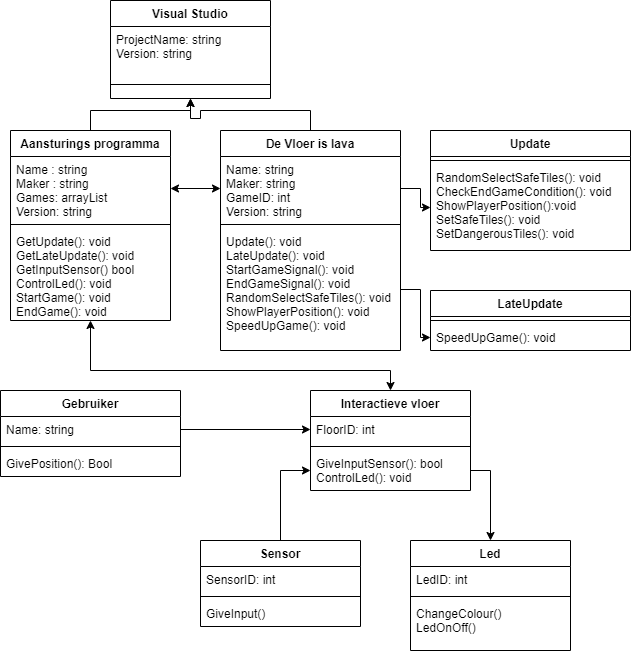

The diagram above was exported from draw.io. Its source (the exported page's mxGraphModel, read from the mxfile embedded in the PNG):
<mxGraphModel dx="1422" dy="1813" grid="1" gridSize="10" guides="1" tooltips="1" connect="1" arrows="1" fold="1" page="1" pageScale="1" pageWidth="850" pageHeight="1100" math="0" shadow="0">
  <root>
    <mxCell id="0" />
    <mxCell id="1" parent="0" />
    <mxCell id="TGWoE-trYU6GQEGZ_2f4-15" style="edgeStyle=orthogonalEdgeStyle;rounded=0;orthogonalLoop=1;jettySize=auto;html=1;exitX=0.5;exitY=0;exitDx=0;exitDy=0;entryX=0.5;entryY=1;entryDx=0;entryDy=0;startArrow=none;startFill=0;endArrow=classic;endFill=1;" edge="1" parent="1" source="6yVp993_pdM7Jl_DNJjC-12" target="TGWoE-trYU6GQEGZ_2f4-11">
      <mxGeometry relative="1" as="geometry" />
    </mxCell>
    <mxCell id="6yVp993_pdM7Jl_DNJjC-26" style="edgeStyle=orthogonalEdgeStyle;rounded=0;orthogonalLoop=1;jettySize=auto;html=1;exitX=0.5;exitY=0;exitDx=0;exitDy=0;entryX=0.5;entryY=1;entryDx=0;entryDy=0;entryPerimeter=0;startArrow=classic;startFill=1;" parent="1" source="6yVp993_pdM7Jl_DNJjC-20" target="6yVp993_pdM7Jl_DNJjC-15" edge="1">
      <mxGeometry relative="1" as="geometry">
        <Array as="points">
          <mxPoint x="440" y="350" />
          <mxPoint x="140" y="350" />
        </Array>
      </mxGeometry>
    </mxCell>
    <mxCell id="6yVp993_pdM7Jl_DNJjC-25" style="edgeStyle=orthogonalEdgeStyle;rounded=0;orthogonalLoop=1;jettySize=auto;html=1;exitX=1;exitY=0.5;exitDx=0;exitDy=0;entryX=0;entryY=0.5;entryDx=0;entryDy=0;" parent="1" source="6yVp993_pdM7Jl_DNJjC-9" target="6yVp993_pdM7Jl_DNJjC-21" edge="1">
      <mxGeometry relative="1" as="geometry" />
    </mxCell>
    <mxCell id="6yVp993_pdM7Jl_DNJjC-27" style="edgeStyle=orthogonalEdgeStyle;rounded=0;orthogonalLoop=1;jettySize=auto;html=1;entryX=0;entryY=0.5;entryDx=0;entryDy=0;startArrow=classic;startFill=1;" parent="1" source="6yVp993_pdM7Jl_DNJjC-13" target="6yVp993_pdM7Jl_DNJjC-17" edge="1">
      <mxGeometry relative="1" as="geometry" />
    </mxCell>
    <mxCell id="TGWoE-trYU6GQEGZ_2f4-9" style="edgeStyle=orthogonalEdgeStyle;rounded=0;orthogonalLoop=1;jettySize=auto;html=1;entryX=0.5;entryY=0;entryDx=0;entryDy=0;exitX=1;exitY=0.5;exitDx=0;exitDy=0;" edge="1" parent="1" source="6yVp993_pdM7Jl_DNJjC-23" target="TGWoE-trYU6GQEGZ_2f4-5">
      <mxGeometry relative="1" as="geometry" />
    </mxCell>
    <mxCell id="TGWoE-trYU6GQEGZ_2f4-10" style="edgeStyle=orthogonalEdgeStyle;rounded=0;orthogonalLoop=1;jettySize=auto;html=1;entryX=0.5;entryY=0;entryDx=0;entryDy=0;endArrow=none;endFill=0;startArrow=classic;startFill=1;exitX=0;exitY=0.5;exitDx=0;exitDy=0;" edge="1" parent="1" source="6yVp993_pdM7Jl_DNJjC-23" target="TGWoE-trYU6GQEGZ_2f4-1">
      <mxGeometry relative="1" as="geometry" />
    </mxCell>
    <mxCell id="6yVp993_pdM7Jl_DNJjC-20" value="Interactieve vloer" style="swimlane;fontStyle=1;align=center;verticalAlign=top;childLayout=stackLayout;horizontal=1;startSize=26;horizontalStack=0;resizeParent=1;resizeParentMax=0;resizeLast=0;collapsible=1;marginBottom=0;fillColor=#ffffff;" parent="1" vertex="1">
      <mxGeometry x="360" y="370" width="160" height="100" as="geometry" />
    </mxCell>
    <mxCell id="6yVp993_pdM7Jl_DNJjC-21" value="FloorID: int" style="text;strokeColor=none;fillColor=none;align=left;verticalAlign=top;spacingLeft=4;spacingRight=4;overflow=hidden;rotatable=0;points=[[0,0.5],[1,0.5]];portConstraint=eastwest;" parent="6yVp993_pdM7Jl_DNJjC-20" vertex="1">
      <mxGeometry y="26" width="160" height="26" as="geometry" />
    </mxCell>
    <mxCell id="6yVp993_pdM7Jl_DNJjC-22" value="" style="line;strokeWidth=1;fillColor=none;align=left;verticalAlign=middle;spacingTop=-1;spacingLeft=3;spacingRight=3;rotatable=0;labelPosition=right;points=[];portConstraint=eastwest;" parent="6yVp993_pdM7Jl_DNJjC-20" vertex="1">
      <mxGeometry y="52" width="160" height="8" as="geometry" />
    </mxCell>
    <mxCell id="6yVp993_pdM7Jl_DNJjC-23" value="GiveInputSensor(): bool&#10;ControlLed(): void" style="text;strokeColor=none;fillColor=none;align=left;verticalAlign=top;spacingLeft=4;spacingRight=4;overflow=hidden;rotatable=0;points=[[0,0.5],[1,0.5]];portConstraint=eastwest;" parent="6yVp993_pdM7Jl_DNJjC-20" vertex="1">
      <mxGeometry y="60" width="160" height="40" as="geometry" />
    </mxCell>
    <mxCell id="6yVp993_pdM7Jl_DNJjC-8" value="Gebruiker" style="swimlane;fontStyle=1;align=center;verticalAlign=top;childLayout=stackLayout;horizontal=1;startSize=26;horizontalStack=0;resizeParent=1;resizeParentMax=0;resizeLast=0;collapsible=1;marginBottom=0;fillColor=#ffffff;" parent="1" vertex="1">
      <mxGeometry x="50" y="370" width="180" height="86" as="geometry" />
    </mxCell>
    <mxCell id="6yVp993_pdM7Jl_DNJjC-9" value="Name: string&#10;" style="text;strokeColor=none;fillColor=none;align=left;verticalAlign=top;spacingLeft=4;spacingRight=4;overflow=hidden;rotatable=0;points=[[0,0.5],[1,0.5]];portConstraint=eastwest;" parent="6yVp993_pdM7Jl_DNJjC-8" vertex="1">
      <mxGeometry y="26" width="180" height="26" as="geometry" />
    </mxCell>
    <mxCell id="6yVp993_pdM7Jl_DNJjC-10" value="" style="line;strokeWidth=1;fillColor=none;align=left;verticalAlign=middle;spacingTop=-1;spacingLeft=3;spacingRight=3;rotatable=0;labelPosition=right;points=[];portConstraint=eastwest;" parent="6yVp993_pdM7Jl_DNJjC-8" vertex="1">
      <mxGeometry y="52" width="180" height="8" as="geometry" />
    </mxCell>
    <mxCell id="6yVp993_pdM7Jl_DNJjC-11" value="GivePosition(): Bool " style="text;strokeColor=none;fillColor=none;align=left;verticalAlign=top;spacingLeft=4;spacingRight=4;overflow=hidden;rotatable=0;points=[[0,0.5],[1,0.5]];portConstraint=eastwest;" parent="6yVp993_pdM7Jl_DNJjC-8" vertex="1">
      <mxGeometry y="60" width="180" height="26" as="geometry" />
    </mxCell>
    <mxCell id="TGWoE-trYU6GQEGZ_2f4-16" style="edgeStyle=orthogonalEdgeStyle;rounded=0;orthogonalLoop=1;jettySize=auto;html=1;exitX=0.5;exitY=0;exitDx=0;exitDy=0;entryX=0.5;entryY=1;entryDx=0;entryDy=0;startArrow=none;startFill=0;endArrow=classic;endFill=1;" edge="1" parent="1" source="6yVp993_pdM7Jl_DNJjC-16" target="TGWoE-trYU6GQEGZ_2f4-11">
      <mxGeometry relative="1" as="geometry" />
    </mxCell>
    <mxCell id="TGWoE-trYU6GQEGZ_2f4-1" value="Sensor" style="swimlane;fontStyle=1;align=center;verticalAlign=top;childLayout=stackLayout;horizontal=1;startSize=26;horizontalStack=0;resizeParent=1;resizeParentMax=0;resizeLast=0;collapsible=1;marginBottom=0;fillColor=#ffffff;" vertex="1" parent="1">
      <mxGeometry x="250" y="520" width="160" height="86" as="geometry" />
    </mxCell>
    <mxCell id="TGWoE-trYU6GQEGZ_2f4-2" value="SensorID: int" style="text;strokeColor=none;fillColor=none;align=left;verticalAlign=top;spacingLeft=4;spacingRight=4;overflow=hidden;rotatable=0;points=[[0,0.5],[1,0.5]];portConstraint=eastwest;" vertex="1" parent="TGWoE-trYU6GQEGZ_2f4-1">
      <mxGeometry y="26" width="160" height="26" as="geometry" />
    </mxCell>
    <mxCell id="TGWoE-trYU6GQEGZ_2f4-3" value="" style="line;strokeWidth=1;fillColor=none;align=left;verticalAlign=middle;spacingTop=-1;spacingLeft=3;spacingRight=3;rotatable=0;labelPosition=right;points=[];portConstraint=eastwest;" vertex="1" parent="TGWoE-trYU6GQEGZ_2f4-1">
      <mxGeometry y="52" width="160" height="8" as="geometry" />
    </mxCell>
    <mxCell id="TGWoE-trYU6GQEGZ_2f4-4" value="GiveInput()" style="text;strokeColor=none;fillColor=none;align=left;verticalAlign=top;spacingLeft=4;spacingRight=4;overflow=hidden;rotatable=0;points=[[0,0.5],[1,0.5]];portConstraint=eastwest;" vertex="1" parent="TGWoE-trYU6GQEGZ_2f4-1">
      <mxGeometry y="60" width="160" height="26" as="geometry" />
    </mxCell>
    <mxCell id="TGWoE-trYU6GQEGZ_2f4-5" value="Led" style="swimlane;fontStyle=1;align=center;verticalAlign=top;childLayout=stackLayout;horizontal=1;startSize=26;horizontalStack=0;resizeParent=1;resizeParentMax=0;resizeLast=0;collapsible=1;marginBottom=0;fillColor=#ffffff;" vertex="1" parent="1">
      <mxGeometry x="460" y="520" width="160" height="110" as="geometry" />
    </mxCell>
    <mxCell id="TGWoE-trYU6GQEGZ_2f4-6" value="LedID: int" style="text;strokeColor=none;fillColor=none;align=left;verticalAlign=top;spacingLeft=4;spacingRight=4;overflow=hidden;rotatable=0;points=[[0,0.5],[1,0.5]];portConstraint=eastwest;" vertex="1" parent="TGWoE-trYU6GQEGZ_2f4-5">
      <mxGeometry y="26" width="160" height="26" as="geometry" />
    </mxCell>
    <mxCell id="TGWoE-trYU6GQEGZ_2f4-7" value="" style="line;strokeWidth=1;fillColor=none;align=left;verticalAlign=middle;spacingTop=-1;spacingLeft=3;spacingRight=3;rotatable=0;labelPosition=right;points=[];portConstraint=eastwest;" vertex="1" parent="TGWoE-trYU6GQEGZ_2f4-5">
      <mxGeometry y="52" width="160" height="8" as="geometry" />
    </mxCell>
    <mxCell id="TGWoE-trYU6GQEGZ_2f4-8" value="ChangeColour()&#10;LedOnOff()" style="text;strokeColor=none;fillColor=none;align=left;verticalAlign=top;spacingLeft=4;spacingRight=4;overflow=hidden;rotatable=0;points=[[0,0.5],[1,0.5]];portConstraint=eastwest;" vertex="1" parent="TGWoE-trYU6GQEGZ_2f4-5">
      <mxGeometry y="60" width="160" height="50" as="geometry" />
    </mxCell>
    <mxCell id="TGWoE-trYU6GQEGZ_2f4-21" style="edgeStyle=orthogonalEdgeStyle;rounded=0;orthogonalLoop=1;jettySize=auto;html=1;startArrow=none;startFill=0;endArrow=classic;endFill=1;" edge="1" parent="1" source="6yVp993_pdM7Jl_DNJjC-17" target="TGWoE-trYU6GQEGZ_2f4-20">
      <mxGeometry relative="1" as="geometry">
        <mxPoint x="690" y="79" as="targetPoint" />
      </mxGeometry>
    </mxCell>
    <mxCell id="TGWoE-trYU6GQEGZ_2f4-28" style="edgeStyle=orthogonalEdgeStyle;rounded=0;orthogonalLoop=1;jettySize=auto;html=1;entryX=0;entryY=0.5;entryDx=0;entryDy=0;startArrow=none;startFill=0;endArrow=classic;endFill=1;" edge="1" parent="1" source="6yVp993_pdM7Jl_DNJjC-19" target="TGWoE-trYU6GQEGZ_2f4-25">
      <mxGeometry relative="1" as="geometry" />
    </mxCell>
    <mxCell id="6yVp993_pdM7Jl_DNJjC-16" value="De Vloer is lava" style="swimlane;fontStyle=1;align=center;verticalAlign=top;childLayout=stackLayout;horizontal=1;startSize=26;horizontalStack=0;resizeParent=1;resizeParentMax=0;resizeLast=0;collapsible=1;marginBottom=0;fillColor=#ffffff;" parent="1" vertex="1">
      <mxGeometry x="270" y="110" width="180" height="220" as="geometry" />
    </mxCell>
    <mxCell id="6yVp993_pdM7Jl_DNJjC-17" value="Name: string&#10;Maker: string&#10;GameID: int&#10;Version: string" style="text;strokeColor=none;fillColor=none;align=left;verticalAlign=top;spacingLeft=4;spacingRight=4;overflow=hidden;rotatable=0;points=[[0,0.5],[1,0.5]];portConstraint=eastwest;" parent="6yVp993_pdM7Jl_DNJjC-16" vertex="1">
      <mxGeometry y="26" width="180" height="64" as="geometry" />
    </mxCell>
    <mxCell id="6yVp993_pdM7Jl_DNJjC-18" value="" style="line;strokeWidth=1;fillColor=none;align=left;verticalAlign=middle;spacingTop=-1;spacingLeft=3;spacingRight=3;rotatable=0;labelPosition=right;points=[];portConstraint=eastwest;" parent="6yVp993_pdM7Jl_DNJjC-16" vertex="1">
      <mxGeometry y="90" width="180" height="8" as="geometry" />
    </mxCell>
    <mxCell id="6yVp993_pdM7Jl_DNJjC-19" value="Update(): void&#10;LateUpdate(): void&#10;StartGameSignal(): void&#10;EndGameSignal(): void&#10;RandomSelectSafeTiles(): void&#10;ShowPlayerPosition(): void&#10;SpeedUpGame(): void&#10;" style="text;strokeColor=none;fillColor=none;align=left;verticalAlign=top;spacingLeft=4;spacingRight=4;overflow=hidden;rotatable=0;points=[[0,0.5],[1,0.5]];portConstraint=eastwest;" parent="6yVp993_pdM7Jl_DNJjC-16" vertex="1">
      <mxGeometry y="98" width="180" height="122" as="geometry" />
    </mxCell>
    <mxCell id="6yVp993_pdM7Jl_DNJjC-12" value="Aansturings programma" style="swimlane;fontStyle=1;align=center;verticalAlign=top;childLayout=stackLayout;horizontal=1;startSize=26;horizontalStack=0;resizeParent=1;resizeParentMax=0;resizeLast=0;collapsible=1;marginBottom=0;fillColor=#ffffff;" parent="1" vertex="1">
      <mxGeometry x="60" y="110" width="160" height="190" as="geometry" />
    </mxCell>
    <mxCell id="6yVp993_pdM7Jl_DNJjC-13" value="Name : string&#10;Maker : string&#10;Games: arrayList&#10;Version: string" style="text;strokeColor=none;fillColor=none;align=left;verticalAlign=top;spacingLeft=4;spacingRight=4;overflow=hidden;rotatable=0;points=[[0,0.5],[1,0.5]];portConstraint=eastwest;" parent="6yVp993_pdM7Jl_DNJjC-12" vertex="1">
      <mxGeometry y="26" width="160" height="64" as="geometry" />
    </mxCell>
    <mxCell id="6yVp993_pdM7Jl_DNJjC-14" value="" style="line;strokeWidth=1;fillColor=none;align=left;verticalAlign=middle;spacingTop=-1;spacingLeft=3;spacingRight=3;rotatable=0;labelPosition=right;points=[];portConstraint=eastwest;" parent="6yVp993_pdM7Jl_DNJjC-12" vertex="1">
      <mxGeometry y="90" width="160" height="8" as="geometry" />
    </mxCell>
    <mxCell id="6yVp993_pdM7Jl_DNJjC-15" value="GetUpdate(): void&#10;GetLateUpdate(): void&#10;GetInputSensor() bool&#10;ControlLed(): void&#10;StartGame(): void&#10;EndGame(): void" style="text;strokeColor=none;fillColor=none;align=left;verticalAlign=top;spacingLeft=4;spacingRight=4;overflow=hidden;rotatable=0;points=[[0,0.5],[1,0.5]];portConstraint=eastwest;" parent="6yVp993_pdM7Jl_DNJjC-12" vertex="1">
      <mxGeometry y="98" width="160" height="92" as="geometry" />
    </mxCell>
    <mxCell id="TGWoE-trYU6GQEGZ_2f4-17" value="Update" style="swimlane;fontStyle=1;align=center;verticalAlign=top;childLayout=stackLayout;horizontal=1;startSize=26;horizontalStack=0;resizeParent=1;resizeParentMax=0;resizeLast=0;collapsible=1;marginBottom=0;fillColor=#ffffff;" vertex="1" parent="1">
      <mxGeometry x="480" y="110" width="200" height="120" as="geometry" />
    </mxCell>
    <mxCell id="TGWoE-trYU6GQEGZ_2f4-19" value="" style="line;strokeWidth=1;fillColor=none;align=left;verticalAlign=middle;spacingTop=-1;spacingLeft=3;spacingRight=3;rotatable=0;labelPosition=right;points=[];portConstraint=eastwest;" vertex="1" parent="TGWoE-trYU6GQEGZ_2f4-17">
      <mxGeometry y="26" width="200" height="8" as="geometry" />
    </mxCell>
    <mxCell id="TGWoE-trYU6GQEGZ_2f4-20" value="RandomSelectSafeTiles(): void&#10;CheckEndGameCondition(): void&#10;ShowPlayerPosition():void&#10;SetSafeTiles(): void&#10;SetDangerousTiles(): void&#10;" style="text;strokeColor=none;fillColor=none;align=left;verticalAlign=top;spacingLeft=4;spacingRight=4;overflow=hidden;rotatable=0;points=[[0,0.5],[1,0.5]];portConstraint=eastwest;" vertex="1" parent="TGWoE-trYU6GQEGZ_2f4-17">
      <mxGeometry y="34" width="200" height="86" as="geometry" />
    </mxCell>
    <mxCell id="TGWoE-trYU6GQEGZ_2f4-22" value="LateUpdate" style="swimlane;fontStyle=1;align=center;verticalAlign=top;childLayout=stackLayout;horizontal=1;startSize=26;horizontalStack=0;resizeParent=1;resizeParentMax=0;resizeLast=0;collapsible=1;marginBottom=0;fillColor=#ffffff;" vertex="1" parent="1">
      <mxGeometry x="480" y="270" width="200" height="60" as="geometry" />
    </mxCell>
    <mxCell id="TGWoE-trYU6GQEGZ_2f4-24" value="" style="line;strokeWidth=1;fillColor=none;align=left;verticalAlign=middle;spacingTop=-1;spacingLeft=3;spacingRight=3;rotatable=0;labelPosition=right;points=[];portConstraint=eastwest;" vertex="1" parent="TGWoE-trYU6GQEGZ_2f4-22">
      <mxGeometry y="26" width="200" height="8" as="geometry" />
    </mxCell>
    <mxCell id="TGWoE-trYU6GQEGZ_2f4-25" value="SpeedUpGame(): void" style="text;strokeColor=none;fillColor=none;align=left;verticalAlign=top;spacingLeft=4;spacingRight=4;overflow=hidden;rotatable=0;points=[[0,0.5],[1,0.5]];portConstraint=eastwest;" vertex="1" parent="TGWoE-trYU6GQEGZ_2f4-22">
      <mxGeometry y="34" width="200" height="26" as="geometry" />
    </mxCell>
    <mxCell id="TGWoE-trYU6GQEGZ_2f4-11" value="Visual Studio" style="swimlane;fontStyle=1;align=center;verticalAlign=top;childLayout=stackLayout;horizontal=1;startSize=26;horizontalStack=0;resizeParent=1;resizeParentMax=0;resizeLast=0;collapsible=1;marginBottom=0;fillColor=#ffffff;" vertex="1" parent="1">
      <mxGeometry x="160" y="-20" width="160" height="98" as="geometry" />
    </mxCell>
    <mxCell id="TGWoE-trYU6GQEGZ_2f4-12" value="ProjectName: string&#10;Version: string" style="text;strokeColor=none;fillColor=none;align=left;verticalAlign=top;spacingLeft=4;spacingRight=4;overflow=hidden;rotatable=0;points=[[0,0.5],[1,0.5]];portConstraint=eastwest;" vertex="1" parent="TGWoE-trYU6GQEGZ_2f4-11">
      <mxGeometry y="26" width="160" height="44" as="geometry" />
    </mxCell>
    <mxCell id="TGWoE-trYU6GQEGZ_2f4-13" value="" style="line;strokeWidth=1;fillColor=none;align=left;verticalAlign=middle;spacingTop=-1;spacingLeft=3;spacingRight=3;rotatable=0;labelPosition=right;points=[];portConstraint=eastwest;" vertex="1" parent="TGWoE-trYU6GQEGZ_2f4-11">
      <mxGeometry y="70" width="160" height="28" as="geometry" />
    </mxCell>
  </root>
</mxGraphModel>